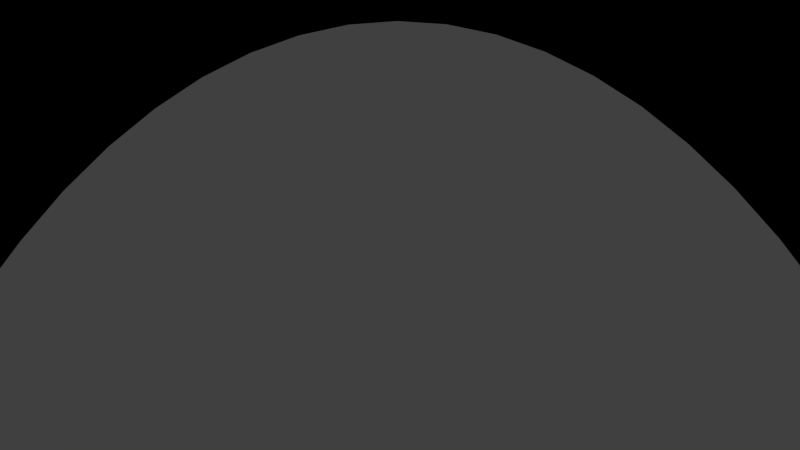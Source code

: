 # Source: bottle.blend  (saved by Blender 2.64.0; exported with 4.5.12 LTS)
import bpy
from mathutils import Matrix  # noqa: F401  (used for matrix-valued properties, if any)

bpy.ops.wm.read_factory_settings(use_empty=True)
scene = bpy.context.scene
scene.name = 'Scene'

# ---- collections
col_collection_1 = bpy.data.collections.new('Collection 1'); scene.collection.children.link(col_collection_1)

# ---- materials (node trees are filled in below, after node groups)
mat_material_001 = bpy.data.materials.new('Material.001')
mat_material_001.alpha_threshold = 0.0
mat_material_001.use_transparent_shadow = False
mat_material_001.preview_render_type = 'SHADERBALL'
mat_material_001.diffuse_color = (0.0, 0.2011, 0.03328, 1.0)
mat_material_001.specular_color = (0.0, 0.7068, 0.1085)
mat_material_001.roughness = 0.5
mat_material_001.specular_intensity = 0.8452
mat_material_001.line_color = (0.0, 0.0, 0.0, 0.4177)

# ---- material node trees

# ---- world
world_world = bpy.data.worlds.new('World'); scene.world = world_world
world_world.color = (0.05088, 0.05088, 0.05088)
world_world.use_sun_shadow = False
world_world.sun_shadow_jitter_overblur = 0.0
world_world.cycles.sampling_method = 'MANUAL'
world_world.cycles.sample_map_resolution = 256

# ---- cameras
cam_camera = bpy.data.cameras.new('Camera')
cam_camera.clip_end = 100.0
cam_camera.lens = 35.0
cam_camera.sensor_width = 32.0
cam_camera.sensor_height = 18.0
cam_camera.ortho_scale = 7.314
cam_camera.dof.focus_distance = 0.0
cam_camera.dof.aperture_fstop = 128.0

# ---- lights
light_lamp = bpy.data.lights.new('Lamp', 'POINT')
light_lamp.transmission_factor = 0.0
light_lamp.cutoff_distance = 30.0
light_lamp.energy = 100.0
light_lamp.shadow_buffer_clip_start = 1.001
light_lamp.shadow_soft_size = 1.0
light_lamp.shadow_maximum_resolution = 0.006
light_lamp.use_absolute_resolution = True
light_lamp.cycles.use_multiple_importance_sampling = False

# ---- meshes
me_bottle = bpy.data.meshes.new('Bottle')
me_bottle.from_pydata([(-100.0, 0.0, -175.0), (-99.8, 6.279, -175.0), (-99.8, -6.279, -175.0), (-99.21, 12.53, -175.0), (-98.23, 18.74, -175.0), (-96.86, 24.87, -175.0), (-95.11, 30.9, -175.0), (-92.98, 36.81, -175.0), (-90.48, 42.58, -175.0), (-87.63, 48.18, -175.0), (-84.43, 53.58, -175.0), (-80.9, 58.78, -175.0), (-77.05, 63.74, -175.0), (-72.9, 68.45, -175.0), (-68.45, 72.9, -175.0), (-63.74, 77.05, -175.0), (-58.78, 80.9, -175.0), (-53.58, 84.43, -175.0), (-48.18, 87.63, -175.0), (-42.58, 90.48, -175.0), (-36.81, 92.98, -175.0), (-30.9, 95.11, -175.0), (-24.87, 96.86, -175.0), (-18.74, 98.23, -175.0), (-12.53, 99.21, -175.0), (-6.279, 99.8, -175.0), (0.0, 100.0, -175.0), (6.279, 99.8, -175.0), (12.53, 99.21, -175.0), (18.74, 98.23, -175.0), (24.87, 96.86, -175.0), (30.9, 95.11, -175.0), (36.81, 92.98, -175.0), (42.58, 90.48, -175.0), (48.18, 87.63, -175.0), (53.58, 84.43, -175.0), (58.78, 80.9, -175.0), (63.74, 77.05, -175.0), (68.45, 72.9, -175.0), (72.9, 68.45, -175.0), (77.05, 63.74, -175.0), (80.9, 58.78, -175.0), (84.43, 53.58, -175.0), (87.63, 48.18, -175.0), (90.48, 42.58, -175.0), (92.98, 36.81, -175.0), (95.11, 30.9, -175.0), (96.86, 24.87, -175.0), (98.23, 18.74, -175.0), (99.21, 12.53, -175.0), (99.8, 6.279, -175.0), (100.0, 0.0, -175.0), (99.8, -6.279, -175.0), (99.21, -12.53, -175.0), (98.23, -18.74, -175.0), (96.86, -24.87, -175.0), (95.11, -30.9, -175.0), (92.98, -36.81, -175.0), (90.48, -42.58, -175.0), (87.63, -48.18, -175.0), (84.43, -53.58, -175.0), (80.9, -58.78, -175.0), (77.05, -63.74, -175.0), (72.9, -68.45, -175.0), (68.45, -72.9, -175.0), (63.74, -77.05, -175.0), (58.78, -80.9, -175.0), (53.58, -84.43, -175.0), (48.18, -87.63, -175.0), (42.58, -90.48, -175.0), (36.81, -92.98, -175.0), (30.9, -95.11, -175.0), (24.87, -96.86, -175.0), (18.74, -98.23, -175.0), (12.53, -99.21, -175.0), (6.279, -99.8, -175.0), (0.0, -100.0, -175.0), (-6.279, -99.8, -175.0), (-12.53, -99.21, -175.0), (-18.74, -98.23, -175.0), (-24.87, -96.86, -175.0), (-30.9, -95.11, -175.0), (-36.81, -92.98, -175.0), (-42.58, -90.48, -175.0), (-48.18, -87.63, -175.0), (-53.58, -84.43, -175.0), (-58.78, -80.9, -175.0), (-63.74, -77.05, -175.0), (-68.45, -72.9, -175.0), (-72.9, -68.45, -175.0), (-77.05, -63.74, -175.0), (-80.9, -58.78, -175.0), (-84.43, -53.58, -175.0), (-87.63, -48.18, -175.0), (-90.48, -42.58, -175.0), (-92.98, -36.81, -175.0), (-95.11, -30.9, -175.0), (-96.86, -24.87, -175.0), (-98.23, -18.74, -175.0), (-99.21, -12.53, -175.0), (-100.0, 0.0, 175.0), (-99.8, 6.279, 175.0), (-99.8, -6.279, 175.0), (-99.21, -12.53, 175.0), (-98.23, -18.74, 175.0), (-96.86, -24.87, 175.0), (-95.11, -30.9, 175.0), (-92.98, -36.81, 175.0), (-90.48, -42.58, 175.0), (-87.63, -48.18, 175.0), (-84.43, -53.58, 175.0), (-80.9, -58.78, 175.0), (-77.05, -63.74, 175.0), (-72.9, -68.45, 175.0), (-68.45, -72.9, 175.0), (-63.74, -77.05, 175.0), (-58.78, -80.9, 175.0), (-53.58, -84.43, 175.0), (-48.18, -87.63, 175.0), (-42.58, -90.48, 175.0), (-36.81, -92.98, 175.0), (-30.9, -95.11, 175.0), (-24.87, -96.86, 175.0), (-18.74, -98.23, 175.0), (-12.53, -99.21, 175.0), (-6.279, -99.8, 175.0), (0.0, -100.0, 175.0), (6.279, -99.8, 175.0), (12.53, -99.21, 175.0), (18.74, -98.23, 175.0), (24.87, -96.86, 175.0), (30.9, -95.11, 175.0), (36.81, -92.98, 175.0), (42.58, -90.48, 175.0), (48.18, -87.63, 175.0), (53.58, -84.43, 175.0), (58.78, -80.9, 175.0), (63.74, -77.05, 175.0), (68.45, -72.9, 175.0), (72.9, -68.45, 175.0), (77.05, -63.74, 175.0), (80.9, -58.78, 175.0), (84.43, -53.58, 175.0), (87.63, -48.18, 175.0), (90.48, -42.58, 175.0), (92.98, -36.81, 175.0), (95.11, -30.9, 175.0), (96.86, -24.87, 175.0), (98.23, -18.74, 175.0), (99.21, -12.53, 175.0), (99.8, -6.279, 175.0), (100.0, 0.0, 175.0), (99.8, 6.279, 175.0), (99.21, 12.53, 175.0), (98.23, 18.74, 175.0), (96.86, 24.87, 175.0), (95.11, 30.9, 175.0), (92.98, 36.81, 175.0), (90.48, 42.58, 175.0), (87.63, 48.18, 175.0), (84.43, 53.58, 175.0), (80.9, 58.78, 175.0), (77.05, 63.74, 175.0), (72.9, 68.45, 175.0), (68.45, 72.9, 175.0), (63.74, 77.05, 175.0), (58.78, 80.9, 175.0), (53.58, 84.43, 175.0), (48.18, 87.63, 175.0), (42.58, 90.48, 175.0), (36.81, 92.98, 175.0), (30.9, 95.11, 175.0), (24.87, 96.86, 175.0), (18.74, 98.23, 175.0), (12.53, 99.21, 175.0), (6.279, 99.8, 175.0), (0.0, 100.0, 175.0), (-6.279, 99.8, 175.0), (-12.53, 99.21, 175.0), (-18.74, 98.23, 175.0), (-24.87, 96.86, 175.0), (-30.9, 95.11, 175.0), (-36.81, 92.98, 175.0), (-42.58, 90.48, 175.0), (-48.18, 87.63, 175.0), (-53.58, 84.43, 175.0), (-58.78, 80.9, 175.0), (-63.74, 77.05, 175.0), (-68.45, 72.9, 175.0), (-72.9, 68.45, 175.0), (-77.05, 63.74, 175.0), (-80.9, 58.78, 175.0), (-84.43, 53.58, 175.0), (-87.63, 48.18, 175.0), (-90.48, 42.58, 175.0), (-92.98, 36.81, 175.0), (-95.11, 30.9, 175.0), (-96.86, 24.87, 175.0), (-98.23, 18.74, 175.0), (-99.21, 12.53, 175.0), (-49.9, 3.14, 375.0), (-49.61, 6.267, 375.0), (-50.0, 0.0, 375.0), (-49.9, -3.14, 375.0), (-49.61, -6.267, 375.0), (-49.11, -9.369, 375.0), (-48.43, -12.43, 375.0), (-47.55, -15.45, 375.0), (-46.49, -18.41, 375.0), (-45.24, -21.29, 375.0), (-43.82, -24.09, 375.0), (-42.22, -26.79, 375.0), (-40.45, -29.39, 375.0), (-38.53, -31.87, 375.0), (-36.45, -34.23, 375.0), (-34.23, -36.45, 375.0), (-31.87, -38.53, 375.0), (-29.39, -40.45, 375.0), (-26.79, -42.22, 375.0), (-24.09, -43.82, 375.0), (-21.29, -45.24, 375.0), (-18.41, -46.49, 375.0), (-15.45, -47.55, 375.0), (-12.43, -48.43, 375.0), (-9.369, -49.11, 375.0), (-6.267, -49.61, 375.0), (-3.14, -49.9, 375.0), (0.0, -50.0, 375.0), (3.14, -49.9, 375.0), (6.267, -49.61, 375.0), (9.369, -49.11, 375.0), (12.43, -48.43, 375.0), (15.45, -47.55, 375.0), (18.41, -46.49, 375.0), (21.29, -45.24, 375.0), (24.09, -43.82, 375.0), (26.79, -42.22, 375.0), (29.39, -40.45, 375.0), (31.87, -38.53, 375.0), (34.23, -36.45, 375.0), (36.45, -34.23, 375.0), (38.53, -31.87, 375.0), (40.45, -29.39, 375.0), (42.22, -26.79, 375.0), (43.82, -24.09, 375.0), (45.24, -21.29, 375.0), (46.49, -18.41, 375.0), (47.55, -15.45, 375.0), (48.43, -12.43, 375.0), (49.11, -9.369, 375.0), (49.61, -6.267, 375.0), (49.9, -3.14, 375.0), (50.0, 0.0, 375.0), (49.9, 3.14, 375.0), (49.61, 6.267, 375.0), (49.11, 9.369, 375.0), (48.43, 12.43, 375.0), (47.55, 15.45, 375.0), (46.49, 18.41, 375.0), (45.24, 21.29, 375.0), (43.82, 24.09, 375.0), (42.22, 26.79, 375.0), (40.45, 29.39, 375.0), (38.53, 31.87, 375.0), (34.23, 36.45, 375.0), (36.45, 34.23, 375.0), (31.87, 38.53, 375.0), (29.39, 40.45, 375.0), (26.79, 42.22, 375.0), (24.09, 43.82, 375.0), (21.29, 45.24, 375.0), (18.41, 46.49, 375.0), (15.45, 47.55, 375.0), (12.43, 48.43, 375.0), (9.369, 49.11, 375.0), (6.267, 49.61, 375.0), (3.14, 49.9, 375.0), (0.0, 50.0, 375.0), (-3.14, 49.9, 375.0), (-6.267, 49.61, 375.0), (-9.369, 49.11, 375.0), (-12.43, 48.43, 375.0), (-15.45, 47.55, 375.0), (-18.41, 46.49, 375.0), (-21.29, 45.24, 375.0), (-24.09, 43.82, 375.0), (-26.79, 42.22, 375.0), (-29.39, 40.45, 375.0), (-31.87, 38.53, 375.0), (-36.45, 34.23, 375.0), (-34.23, 36.45, 375.0), (-38.53, 31.87, 375.0), (-40.45, 29.39, 375.0), (-42.22, 26.79, 375.0), (-43.82, 24.09, 375.0), (-45.24, 21.29, 375.0), (-46.49, 18.41, 375.0), (-47.55, 15.45, 375.0), (-48.43, 12.43, 375.0), (-49.11, 9.369, 375.0), (-50.0, 0.0, 475.0), (-49.9, 3.14, 475.0), (-49.61, 6.267, 475.0), (-49.11, 9.369, 475.0), (-49.9, -3.14, 475.0), (-49.61, -6.267, 475.0), (-49.11, -9.369, 475.0), (-48.43, -12.43, 475.0), (-47.55, -15.45, 475.0), (-46.49, -18.41, 475.0), (-45.24, -21.29, 475.0), (-43.82, -24.09, 475.0), (-42.22, -26.79, 475.0), (-40.45, -29.39, 475.0), (-38.53, -31.87, 475.0), (-36.45, -34.23, 475.0), (-34.23, -36.45, 475.0), (-31.87, -38.53, 475.0), (-29.39, -40.45, 475.0), (-26.79, -42.22, 475.0), (-24.09, -43.82, 475.0), (-21.29, -45.24, 475.0), (-18.41, -46.49, 475.0), (-15.45, -47.55, 475.0), (-12.43, -48.43, 475.0), (-9.369, -49.11, 475.0), (-6.267, -49.61, 475.0), (-3.14, -49.9, 475.0), (0.0, -50.0, 475.0), (3.14, -49.9, 475.0), (6.267, -49.61, 475.0), (9.369, -49.11, 475.0), (12.43, -48.43, 475.0), (15.45, -47.55, 475.0), (18.41, -46.49, 475.0), (21.29, -45.24, 475.0), (24.09, -43.82, 475.0), (26.79, -42.22, 475.0), (29.39, -40.45, 475.0), (31.87, -38.53, 475.0), (34.23, -36.45, 475.0), (36.45, -34.23, 475.0), (38.53, -31.87, 475.0), (40.45, -29.39, 475.0), (42.22, -26.79, 475.0), (43.82, -24.09, 475.0), (45.24, -21.29, 475.0), (46.49, -18.41, 475.0), (47.55, -15.45, 475.0), (48.43, -12.43, 475.0), (49.11, -9.369, 475.0), (49.61, -6.267, 475.0), (49.9, -3.14, 475.0), (50.0, 0.0, 475.0), (49.9, 3.14, 475.0), (49.61, 6.267, 475.0), (49.11, 9.369, 475.0), (48.43, 12.43, 475.0), (47.55, 15.45, 475.0), (46.49, 18.41, 475.0), (45.24, 21.29, 475.0), (43.82, 24.09, 475.0), (42.22, 26.79, 475.0), (40.45, 29.39, 475.0), (38.53, 31.87, 475.0), (36.45, 34.23, 475.0), (34.23, 36.45, 475.0), (31.87, 38.53, 475.0), (29.39, 40.45, 475.0), (26.79, 42.22, 475.0), (24.09, 43.82, 475.0), (21.29, 45.24, 475.0), (18.41, 46.49, 475.0), (15.45, 47.55, 475.0), (12.43, 48.43, 475.0), (9.369, 49.11, 475.0), (6.267, 49.61, 475.0), (3.14, 49.9, 475.0), (0.0, 50.0, 475.0), (-3.14, 49.9, 475.0), (-6.267, 49.61, 475.0), (-9.369, 49.11, 475.0), (-12.43, 48.43, 475.0), (-15.45, 47.55, 475.0), (-18.41, 46.49, 475.0), (-21.29, 45.24, 475.0), (-24.09, 43.82, 475.0), (-26.79, 42.22, 475.0), (-29.39, 40.45, 475.0), (-31.87, 38.53, 475.0), (-34.23, 36.45, 475.0), (-36.45, 34.23, 475.0), (-38.53, 31.87, 475.0), (-40.45, 29.39, 475.0), (-42.22, 26.79, 475.0), (-43.82, 24.09, 475.0), (-45.24, 21.29, 475.0), (-46.49, 18.41, 475.0), (-47.55, 15.45, 475.0), (-48.43, 12.43, 475.0), (-33.77, -21.43, 475.0), (-35.05, -19.27, 475.0), (-29.16, -27.38, 475.0), (-30.82, -25.5, 475.0), (-23.51, -32.36, 475.0), (-25.5, -30.82, 475.0), (-19.27, -35.05, 475.0), (-21.43, -33.77, 475.0), (-17.03, -36.19, 475.0), (-12.36, -38.04, 475.0), (-14.73, -37.19, 475.0), (-9.948, -38.74, 475.0), (-5.013, -39.68, 475.0), (-7.495, -39.29, 475.0), (-2.512, -39.92, 475.0), (0.0, -40.0, 475.0), (36.19, -17.03, 475.0), (35.05, -19.27, 475.0), (37.19, -14.73, 475.0), (38.04, -12.36, 475.0), (38.74, -9.948, 475.0), (39.29, -7.495, 475.0), (-39.92, 2.512, 475.0), (-39.68, 5.013, 475.0), (33.77, -21.43, 475.0), (39.68, 5.013, 475.0), (39.92, 2.512, 475.0), (39.29, 7.495, 475.0), (38.74, 9.948, 475.0), (36.19, 17.03, 475.0), (37.19, 14.73, 475.0), (23.51, 32.36, 475.0), (25.5, 30.82, 475.0), (9.948, 38.74, 475.0), (12.36, 38.04, 475.0), (-2.512, 39.92, 475.0), (0.0, 40.0, 475.0), (-9.948, 38.74, 475.0), (-7.495, 39.29, 475.0), (-27.38, 29.16, 475.0), (-25.5, 30.82, 475.0), (-17.03, 36.19, 475.0), (-14.73, 37.19, 475.0), (-23.51, 32.36, 475.0), (14.73, -37.19, 475.0), (12.36, -38.04, 475.0), (30.82, -25.5, 475.0), (29.16, -27.38, 475.0), (39.68, -5.013, 475.0), (-39.29, 7.495, 475.0), (38.04, 12.36, 475.0), (27.38, 29.16, 475.0), (14.73, 37.19, 475.0), (2.512, 39.92, 475.0), (-37.19, 14.73, 475.0), (-36.19, 17.03, 475.0), (-38.04, -12.36, 475.0), (-38.74, -9.948, 475.0), (-33.77, 21.43, 475.0), (-32.36, 23.51, 475.0), (-12.36, 38.04, 475.0), (-35.05, 19.27, 475.0), (-30.82, 25.5, 475.0), (-29.16, 27.38, 475.0), (-21.43, 33.77, 475.0), (-19.27, 35.05, 475.0), (-5.013, 39.68, 475.0), (5.013, 39.68, 475.0), (7.495, 39.29, 475.0), (-38.04, 12.36, 475.0), (-39.29, -7.495, 475.0), (-39.68, -5.013, 475.0), (17.03, 36.19, 475.0), (19.27, 35.05, 475.0), (21.43, 33.77, 475.0), (-38.74, 9.948, 475.0), (29.16, 27.38, 475.0), (30.82, 25.5, 475.0), (33.77, 21.43, 475.0), (35.05, 19.27, 475.0), (32.36, 23.51, 475.0), (40.0, 0.0, 475.0), (39.92, -2.512, 475.0), (32.36, -23.51, 475.0), (27.38, -29.16, 475.0), (25.5, -30.82, 475.0), (23.51, -32.36, 475.0), (21.43, -33.77, 475.0), (19.27, -35.05, 475.0), (17.03, -36.19, 475.0), (9.948, -38.74, 475.0), (7.495, -39.29, 475.0), (5.013, -39.68, 475.0), (2.512, -39.92, 475.0), (-36.19, -17.03, 475.0), (-37.19, -14.73, 475.0), (-27.38, -29.16, 475.0), (-32.36, -23.51, 475.0), (-39.92, -2.512, 475.0), (-40.0, 0.0, 475.0), (-39.68, -5.013, 375.0), (-39.92, -2.512, 375.0), (-40.0, 0.0, 375.0), (-39.29, -7.495, 375.0), (-38.74, -9.948, 375.0), (-38.04, -12.36, 375.0), (-37.19, -14.73, 375.0), (-36.19, -17.03, 375.0), (-35.05, -19.27, 375.0), (-33.77, -21.43, 375.0), (-32.36, -23.51, 375.0), (-30.82, -25.5, 375.0), (-29.16, -27.38, 375.0), (-27.38, -29.16, 375.0), (-25.5, -30.82, 375.0), (-23.51, -32.36, 375.0), (-21.43, -33.77, 375.0), (-19.27, -35.05, 375.0), (-17.03, -36.19, 375.0), (-14.73, -37.19, 375.0), (-12.36, -38.04, 375.0), (-9.948, -38.74, 375.0), (-7.495, -39.29, 375.0), (-5.013, -39.68, 375.0), (-2.512, -39.92, 375.0), (0.0, -40.0, 375.0), (2.512, -39.92, 375.0), (5.013, -39.68, 375.0), (7.495, -39.29, 375.0), (9.948, -38.74, 375.0), (12.36, -38.04, 375.0), (14.73, -37.19, 375.0), (17.03, -36.19, 375.0), (19.27, -35.05, 375.0), (21.43, -33.77, 375.0), (23.51, -32.36, 375.0), (25.5, -30.82, 375.0), (27.38, -29.16, 375.0), (29.16, -27.38, 375.0), (30.82, -25.5, 375.0), (32.36, -23.51, 375.0), (33.77, -21.43, 375.0), (35.05, -19.27, 375.0), (36.19, -17.03, 375.0), (37.19, -14.73, 375.0), (38.04, -12.36, 375.0), (38.74, -9.948, 375.0), (39.29, -7.495, 375.0), (39.68, -5.013, 375.0), (39.92, -2.512, 375.0), (40.0, 0.0, 375.0), (39.92, 2.512, 375.0), (39.68, 5.013, 375.0), (39.29, 7.495, 375.0), (38.74, 9.948, 375.0), (38.04, 12.36, 375.0), (37.19, 14.73, 375.0), (36.19, 17.03, 375.0), (35.05, 19.27, 375.0), (33.77, 21.43, 375.0), (32.36, 23.51, 375.0), (30.82, 25.5, 375.0), (29.16, 27.38, 375.0), (27.38, 29.16, 375.0), (25.5, 30.82, 375.0), (23.51, 32.36, 375.0), (21.43, 33.77, 375.0), (19.27, 35.05, 375.0), (17.03, 36.19, 375.0), (14.73, 37.19, 375.0), (12.36, 38.04, 375.0), (9.948, 38.74, 375.0), (7.495, 39.29, 375.0), (5.013, 39.68, 375.0), (2.512, 39.92, 375.0), (0.0, 40.0, 375.0), (-2.512, 39.92, 375.0), (-5.013, 39.68, 375.0), (-7.495, 39.29, 375.0), (-9.948, 38.74, 375.0), (-12.36, 38.04, 375.0), (-14.73, 37.19, 375.0), (-17.03, 36.19, 375.0), (-19.27, 35.05, 375.0), (-21.43, 33.77, 375.0), (-23.51, 32.36, 375.0), (-25.5, 30.82, 375.0), (-27.38, 29.16, 375.0), (-29.16, 27.38, 375.0), (-30.82, 25.5, 375.0), (-32.36, 23.51, 375.0), (-33.77, 21.43, 375.0), (-35.05, 19.27, 375.0), (-36.19, 17.03, 375.0), (-37.19, 14.73, 375.0), (-38.04, 12.36, 375.0), (-38.74, 9.948, 375.0), (-39.29, 7.495, 375.0), (-39.68, 5.013, 375.0), (-39.92, 2.512, 375.0), (-89.82, -5.651, 175.0), (-89.29, -11.28, 175.0), (-88.41, -16.86, 175.0), (-90.0, 0.0, 175.0), (-87.17, -22.38, 175.0), (-85.6, -27.81, 175.0), (-83.68, -33.13, 175.0), (-81.43, -38.32, 175.0), (-78.87, -43.36, 175.0), (-75.99, -48.22, 175.0), (-72.81, -52.9, 175.0), (-69.35, -57.37, 175.0), (-65.61, -61.61, 175.0), (-61.61, -65.61, 175.0), (-57.37, -69.35, 175.0), (-52.9, -72.81, 175.0), (-48.22, -75.99, 175.0), (-43.36, -78.87, 175.0), (-38.32, -81.43, 175.0), (-33.13, -83.68, 175.0), (-27.81, -85.6, 175.0), (-22.38, -87.17, 175.0), (-16.86, -88.41, 175.0), (-11.28, -89.29, 175.0), (-5.651, -89.82, 175.0), (0.0, -90.0, 175.0), (5.651, -89.82, 175.0), (11.28, -89.29, 175.0), (16.86, -88.41, 175.0), (22.38, -87.17, 175.0), (27.81, -85.6, 175.0), (33.13, -83.68, 175.0), (38.32, -81.43, 175.0), (43.36, -78.87, 175.0), (48.22, -75.99, 175.0), (52.9, -72.81, 175.0), (57.37, -69.35, 175.0), (61.61, -65.61, 175.0), (65.61, -61.61, 175.0), (69.35, -57.37, 175.0), (72.81, -52.9, 175.0), (75.99, -48.22, 175.0), (78.87, -43.36, 175.0), (81.43, -38.32, 175.0), (83.68, -33.13, 175.0), (85.6, -27.81, 175.0), (87.17, -22.38, 175.0), (88.41, -16.86, 175.0), (89.29, -11.28, 175.0), (89.82, -5.651, 175.0), (90.0, 0.0, 175.0), (89.82, 5.651, 175.0), (89.29, 11.28, 175.0), (88.41, 16.86, 175.0), (87.17, 22.38, 175.0), (85.6, 27.81, 175.0), (83.68, 33.13, 175.0), (81.43, 38.32, 175.0), (78.87, 43.36, 175.0), (75.99, 48.22, 175.0), (72.81, 52.9, 175.0), (69.35, 57.37, 175.0), (65.61, 61.61, 175.0), (61.61, 65.61, 175.0), (57.37, 69.35, 175.0), (52.9, 72.81, 175.0), (48.22, 75.99, 175.0), (43.36, 78.87, 175.0), (38.32, 81.43, 175.0), (33.13, 83.68, 175.0), (27.81, 85.6, 175.0), (22.38, 87.17, 175.0), (16.86, 88.41, 175.0), (11.28, 89.29, 175.0), (5.651, 89.82, 175.0), (0.0, 90.0, 175.0), (-5.651, 89.82, 175.0), (-11.28, 89.29, 175.0), (-16.86, 88.41, 175.0), (-22.38, 87.17, 175.0), (-27.81, 85.6, 175.0), (-33.13, 83.68, 175.0), (-38.32, 81.43, 175.0), (-43.36, 78.87, 175.0), (-48.22, 75.99, 175.0), (-52.9, 72.81, 175.0), (-57.37, 69.35, 175.0), (-61.61, 65.61, 175.0), (-65.61, 61.61, 175.0), (-69.35, 57.37, 175.0), (-72.81, 52.9, 175.0), (-75.99, 48.22, 175.0), (-78.87, 43.36, 175.0), (-81.43, 38.32, 175.0), (-83.68, 33.13, 175.0), (-85.6, 27.81, 175.0), (-87.17, 22.38, 175.0), (-88.41, 16.86, 175.0), (-89.29, 11.28, 175.0), (-89.82, 5.651, 175.0), (-89.82, -5.651, -165.0), (-90.0, 0.0, -165.0), (-89.29, -11.28, -165.0), (-88.41, -16.86, -165.0), (-87.17, -22.38, -165.0), (-89.82, 5.651, -165.0), (-85.6, -27.81, -165.0), (-83.68, -33.13, -165.0), (-81.43, -38.32, -165.0), (-78.87, -43.36, -165.0), (-75.99, -48.22, -165.0), (-72.81, -52.9, -165.0), (-69.35, -57.37, -165.0), (-65.61, -61.61, -165.0), (-61.61, -65.61, -165.0), (-57.37, -69.35, -165.0), (-52.9, -72.81, -165.0), (-48.22, -75.99, -165.0), (-43.36, -78.87, -165.0), (-38.32, -81.43, -165.0), (-33.13, -83.68, -165.0), (-27.81, -85.6, -165.0), (-22.38, -87.17, -165.0), (-16.86, -88.41, -165.0), (-11.28, -89.29, -165.0), (-5.651, -89.82, -165.0), (0.0, -90.0, -165.0), (5.651, -89.82, -165.0), (11.28, -89.29, -165.0), (16.86, -88.41, -165.0), (22.38, -87.17, -165.0), (27.81, -85.6, -165.0), (33.13, -83.68, -165.0), (38.32, -81.43, -165.0), (43.36, -78.87, -165.0), (48.22, -75.99, -165.0), (52.9, -72.81, -165.0), (57.37, -69.35, -165.0), (61.61, -65.61, -165.0), (65.61, -61.61, -165.0), (69.35, -57.37, -165.0), (72.81, -52.9, -165.0), (75.99, -48.22, -165.0), (78.87, -43.36, -165.0), (81.43, -38.32, -165.0), (83.68, -33.13, -165.0), (85.6, -27.81, -165.0), (87.17, -22.38, -165.0), (88.41, -16.86, -165.0), (89.29, -11.28, -165.0), (89.82, -5.651, -165.0), (90.0, 0.0, -165.0), (89.82, 5.651, -165.0), (89.29, 11.28, -165.0), (88.41, 16.86, -165.0), (87.17, 22.38, -165.0), (85.6, 27.81, -165.0), (83.68, 33.13, -165.0), (81.43, 38.32, -165.0), (78.87, 43.36, -165.0), (75.99, 48.22, -165.0), (72.81, 52.9, -165.0), (69.35, 57.37, -165.0), (65.61, 61.61, -165.0), (61.61, 65.61, -165.0), (57.37, 69.35, -165.0), (52.9, 72.81, -165.0), (48.22, 75.99, -165.0), (43.36, 78.87, -165.0), (38.32, 81.43, -165.0), (33.13, 83.68, -165.0), (27.81, 85.6, -165.0), (22.38, 87.17, -165.0), (16.86, 88.41, -165.0), (11.28, 89.29, -165.0), (5.651, 89.82, -165.0), (0.0, 90.0, -165.0), (-5.651, 89.82, -165.0), (-11.28, 89.29, -165.0), (-16.86, 88.41, -165.0), (-22.38, 87.17, -165.0), (-27.81, 85.6, -165.0), (-33.13, 83.68, -165.0), (-38.32, 81.43, -165.0), (-43.36, 78.87, -165.0), (-48.22, 75.99, -165.0), (-52.9, 72.81, -165.0), (-57.37, 69.35, -165.0), (-61.61, 65.61, -165.0), (-65.61, 61.61, -165.0), (-69.35, 57.37, -165.0), (-72.81, 52.9, -165.0), (-75.99, 48.22, -165.0), (-78.87, 43.36, -165.0), (-81.43, 38.32, -165.0), (-83.68, 33.13, -165.0), (-85.6, 27.81, -165.0), (-87.17, 22.38, -165.0), (-88.41, 16.86, -165.0), (-89.29, 11.28, -165.0)], [], [(0, 1, 2), (2, 1, 3), (2, 3, 4), (2, 4, 5), (2, 5, 6), (2, 6, 7), (2, 7, 8), (2, 8, 9), (2, 9, 10), (2, 10, 11), (2, 11, 12), (2, 12, 13), (2, 13, 14), (2, 14, 15), (2, 15, 16), (2, 16, 17), (2, 17, 18), (2, 18, 19), (2, 19, 20), (2, 20, 21), (2, 21, 22), (2, 22, 23), (2, 23, 24), (2, 24, 25), (2, 25, 26), (2, 26, 27), (2, 27, 28), (2, 28, 29), (2, 29, 30), (2, 30, 31), (2, 31, 32), (2, 32, 33), (2, 33, 34), (2, 34, 35), (2, 35, 36), (2, 36, 37), (2, 37, 38), (2, 38, 39), (2, 39, 40), (2, 40, 41), (2, 41, 42), (2, 42, 43), (2, 43, 44), (2, 44, 45), (2, 45, 46), (2, 46, 47), (2, 47, 48), (2, 48, 49), (2, 49, 50), (2, 50, 51), (2, 51, 52), (2, 52, 53), (2, 53, 54), (2, 54, 55), (2, 55, 56), (2, 56, 57), (2, 57, 58), (2, 58, 59), (2, 59, 60), (2, 60, 61), (2, 61, 62), (2, 62, 63), (2, 63, 64), (2, 64, 65), (2, 65, 66), (2, 66, 67), (2, 67, 68), (2, 68, 69), (2, 69, 70), (2, 70, 71), (2, 71, 72), (2, 72, 73), (2, 73, 74), (2, 74, 75), (2, 75, 76), (2, 76, 77), (2, 77, 78), (2, 78, 79), (2, 79, 80), (2, 80, 81), (2, 81, 82), (2, 82, 83), (2, 83, 84), (2, 84, 85), (2, 85, 86), (2, 86, 87), (2, 87, 88), (2, 88, 89), (2, 89, 90), (2, 90, 91), (2, 91, 92), (2, 92, 93), (2, 93, 94), (2, 94, 95), (2, 95, 96), (2, 96, 97), (2, 97, 98), (2, 98, 99), (0, 100, 1), (1, 100, 101), (0, 2, 100), (100, 2, 102), (2, 99, 102), (102, 99, 103), (99, 98, 103), (103, 98, 104), (98, 97, 104), (104, 97, 105), (97, 96, 105), (105, 96, 106), (96, 95, 106), (106, 95, 107), (95, 94, 107), (107, 94, 108), (94, 93, 108), (108, 93, 109), (93, 92, 109), (109, 92, 110), (92, 91, 110), (110, 91, 111), (91, 90, 111), (111, 90, 112), (90, 89, 112), (112, 89, 113), (113, 89, 88), (114, 113, 88), (114, 88, 87), (115, 114, 87), (115, 87, 86), (116, 115, 86), (116, 86, 85), (117, 116, 85), (117, 85, 84), (118, 117, 84), (118, 84, 83), (119, 118, 83), (119, 83, 82), (120, 119, 82), (120, 82, 81), (121, 120, 81), (121, 81, 80), (122, 121, 80), (122, 80, 79), (123, 122, 79), (123, 79, 78), (124, 123, 78), (124, 78, 77), (125, 124, 77), (125, 77, 76), (126, 125, 76), (126, 76, 75), (127, 126, 75), (127, 75, 74), (128, 127, 74), (128, 74, 73), (129, 128, 73), (129, 73, 72), (130, 129, 72), (130, 72, 71), (131, 130, 71), (131, 71, 70), (132, 131, 70), (132, 70, 69), (133, 132, 69), (133, 69, 68), (134, 133, 68), (134, 68, 67), (135, 134, 67), (135, 67, 66), (136, 135, 66), (136, 66, 65), (137, 136, 65), (137, 65, 64), (138, 137, 64), (138, 64, 63), (139, 138, 63), (139, 63, 62), (140, 139, 62), (140, 62, 61), (141, 140, 61), (141, 61, 60), (142, 141, 60), (142, 60, 59), (143, 142, 59), (143, 59, 58), (144, 143, 58), (144, 58, 57), (145, 144, 57), (145, 57, 56), (146, 145, 56), (146, 56, 55), (147, 146, 55), (147, 55, 54), (148, 147, 54), (148, 54, 53), (149, 148, 53), (149, 53, 52), (150, 149, 52), (150, 52, 51), (151, 150, 51), (51, 50, 152), (151, 51, 152), (50, 49, 153), (152, 50, 153), (49, 48, 154), (153, 49, 154), (48, 47, 155), (154, 48, 155), (47, 46, 156), (155, 47, 156), (46, 45, 157), (156, 46, 157), (45, 44, 158), (157, 45, 158), (44, 43, 159), (158, 44, 159), (43, 42, 160), (159, 43, 160), (42, 41, 161), (160, 42, 161), (41, 40, 162), (161, 41, 162), (40, 39, 163), (162, 40, 163), (38, 164, 39), (39, 164, 163), (37, 165, 38), (38, 165, 164), (36, 166, 37), (37, 166, 165), (35, 167, 36), (36, 167, 166), (34, 168, 35), (35, 168, 167), (33, 169, 34), (34, 169, 168), (32, 170, 33), (33, 170, 169), (31, 171, 32), (32, 171, 170), (30, 172, 31), (31, 172, 171), (29, 173, 30), (30, 173, 172), (28, 174, 29), (29, 174, 173), (27, 175, 28), (28, 175, 174), (26, 176, 27), (27, 176, 175), (25, 177, 26), (26, 177, 176), (24, 178, 25), (25, 178, 177), (23, 179, 24), (24, 179, 178), (22, 180, 23), (23, 180, 179), (21, 181, 22), (22, 181, 180), (20, 182, 21), (21, 182, 181), (19, 183, 20), (20, 183, 182), (18, 184, 19), (19, 184, 183), (17, 185, 18), (18, 185, 184), (16, 186, 17), (17, 186, 185), (15, 187, 16), (16, 187, 186), (14, 188, 15), (15, 188, 187), (13, 189, 14), (14, 189, 188), (12, 190, 13), (13, 190, 189), (11, 191, 12), (12, 191, 190), (10, 192, 11), (11, 192, 191), (9, 193, 10), (10, 193, 192), (8, 194, 9), (9, 194, 193), (7, 195, 8), (8, 195, 194), (6, 196, 7), (7, 196, 195), (5, 197, 6), (6, 197, 196), (4, 198, 5), (5, 198, 197), (3, 199, 4), (4, 199, 198), (1, 101, 3), (3, 101, 199), (101, 100, 200), (199, 101, 201), (201, 101, 200), (200, 100, 202), (202, 100, 102), (202, 102, 203), (203, 102, 103), (203, 103, 204), (204, 103, 104), (204, 104, 205), (205, 104, 105), (205, 105, 206), (206, 105, 106), (206, 106, 207), (207, 106, 107), (207, 107, 208), (208, 107, 108), (208, 108, 209), (209, 108, 109), (209, 109, 210), (210, 109, 110), (210, 110, 211), (211, 110, 111), (211, 111, 212), (212, 111, 112), (212, 112, 213), (213, 112, 113), (213, 113, 214), (214, 113, 114), (215, 214, 114), (215, 114, 115), (215, 115, 216), (216, 115, 116), (216, 116, 217), (217, 116, 117), (217, 117, 218), (218, 117, 118), (218, 118, 219), (219, 118, 119), (219, 119, 220), (220, 119, 120), (220, 120, 221), (221, 120, 121), (221, 121, 222), (222, 121, 122), (222, 122, 223), (223, 122, 123), (223, 123, 224), (224, 123, 124), (224, 124, 225), (225, 124, 125), (225, 125, 226), (226, 125, 126), (227, 226, 126), (227, 126, 127), (228, 227, 127), (128, 228, 127), (229, 228, 128), (129, 229, 128), (230, 229, 129), (130, 230, 129), (231, 230, 130), (131, 231, 130), (232, 231, 131), (132, 232, 131), (233, 232, 132), (133, 233, 132), (234, 233, 133), (134, 234, 133), (235, 234, 134), (135, 235, 134), (236, 235, 135), (136, 236, 135), (237, 236, 136), (137, 237, 136), (238, 237, 137), (138, 238, 137), (239, 238, 138), (240, 239, 138), (139, 240, 138), (140, 240, 139), (241, 240, 140), (141, 241, 140), (242, 241, 141), (142, 242, 141), (243, 242, 142), (143, 243, 142), (244, 243, 143), (144, 244, 143), (245, 244, 144), (145, 245, 144), (246, 245, 145), (146, 246, 145), (247, 246, 146), (147, 247, 146), (248, 247, 147), (148, 248, 147), (249, 248, 148), (149, 249, 148), (250, 249, 149), (150, 250, 149), (251, 250, 150), (151, 251, 150), (252, 251, 151), (152, 252, 151), (153, 253, 152), (152, 253, 252), (154, 254, 153), (153, 254, 253), (155, 255, 154), (154, 255, 254), (156, 256, 155), (155, 256, 255), (157, 257, 156), (156, 257, 256), (158, 258, 157), (157, 258, 257), (159, 259, 158), (158, 259, 258), (160, 260, 159), (159, 260, 259), (161, 261, 160), (160, 261, 260), (162, 262, 161), (161, 262, 261), (163, 263, 162), (162, 263, 262), (264, 265, 164), (164, 265, 163), (163, 265, 263), (165, 264, 164), (166, 266, 165), (165, 266, 264), (167, 267, 166), (166, 267, 266), (168, 268, 167), (167, 268, 267), (169, 269, 168), (168, 269, 268), (170, 270, 169), (169, 270, 269), (171, 271, 170), (170, 271, 270), (172, 272, 171), (171, 272, 271), (173, 273, 172), (172, 273, 272), (174, 274, 173), (173, 274, 273), (175, 275, 174), (174, 275, 274), (175, 176, 276), (175, 276, 275), (176, 277, 276), (176, 177, 277), (177, 178, 278), (277, 177, 278), (178, 179, 279), (278, 178, 279), (179, 180, 280), (279, 179, 280), (180, 181, 281), (280, 180, 281), (181, 182, 282), (281, 181, 282), (182, 183, 283), (282, 182, 283), (183, 184, 284), (283, 183, 284), (184, 185, 285), (284, 184, 285), (185, 186, 286), (285, 185, 286), (186, 187, 287), (286, 186, 287), (187, 188, 288), (287, 187, 288), (189, 289, 188), (188, 289, 290), (288, 188, 290), (189, 190, 289), (190, 191, 291), (289, 190, 291), (191, 192, 292), (291, 191, 292), (192, 193, 293), (292, 192, 293), (193, 194, 294), (293, 193, 294), (194, 195, 295), (294, 194, 295), (195, 196, 296), (295, 195, 296), (196, 197, 297), (296, 196, 297), (197, 198, 298), (297, 197, 298), (198, 199, 299), (298, 198, 299), (299, 199, 201), (202, 300, 200), (200, 300, 301), (200, 301, 201), (201, 301, 302), (201, 302, 299), (299, 302, 303), (202, 203, 300), (300, 203, 304), (203, 204, 304), (304, 204, 305), (204, 205, 305), (305, 205, 306), (205, 206, 306), (306, 206, 307), (206, 207, 307), (307, 207, 308), (207, 208, 308), (308, 208, 309), (208, 209, 309), (309, 209, 310), (209, 210, 310), (310, 210, 311), (210, 211, 311), (311, 211, 312), (211, 212, 312), (312, 212, 313), (212, 213, 313), (313, 213, 314), (213, 214, 314), (314, 214, 315), (315, 214, 215), (316, 315, 215), (316, 215, 216), (317, 316, 216), (317, 216, 217), (318, 317, 217), (318, 217, 218), (319, 318, 218), (319, 218, 219), (320, 319, 219), (320, 219, 220), (321, 320, 220), (321, 220, 221), (322, 321, 221), (322, 221, 222), (323, 322, 222), (323, 222, 223), (324, 323, 223), (324, 223, 224), (325, 324, 224), (325, 224, 225), (326, 325, 225), (326, 225, 226), (327, 326, 226), (327, 226, 227), (328, 327, 227), (328, 227, 228), (329, 328, 228), (329, 228, 229), (330, 329, 229), (330, 229, 230), (331, 330, 230), (331, 230, 231), (332, 331, 231), (332, 231, 232), (333, 332, 232), (333, 232, 233), (334, 333, 233), (334, 233, 234), (335, 334, 234), (335, 234, 235), (336, 335, 235), (336, 235, 236), (337, 336, 236), (337, 236, 237), (338, 337, 237), (338, 237, 238), (339, 338, 238), (339, 238, 239), (340, 339, 239), (340, 239, 240), (341, 340, 240), (341, 240, 241), (342, 341, 241), (342, 241, 242), (343, 342, 242), (343, 242, 243), (344, 343, 243), (344, 243, 244), (345, 344, 244), (345, 244, 245), (346, 345, 245), (346, 245, 246), (347, 346, 246), (347, 246, 247), (348, 347, 247), (348, 247, 248), (349, 348, 248), (349, 248, 249), (350, 349, 249), (350, 249, 250), (351, 350, 250), (351, 250, 251), (352, 351, 251), (352, 251, 252), (353, 352, 252), (252, 253, 354), (353, 252, 354), (253, 254, 355), (354, 253, 355), (254, 255, 356), (355, 254, 356), (255, 256, 357), (356, 255, 357), (256, 257, 358), (357, 256, 358), (257, 258, 359), (358, 257, 359), (258, 259, 360), (359, 258, 360), (259, 260, 361), (360, 259, 361), (260, 261, 362), (361, 260, 362), (261, 262, 363), (362, 261, 363), (262, 263, 364), (363, 262, 364), (263, 265, 365), (364, 263, 365), (264, 366, 265), (265, 366, 365), (266, 367, 264), (264, 367, 366), (267, 368, 266), (266, 368, 367), (268, 369, 267), (267, 369, 368), (269, 370, 268), (268, 370, 369), (270, 371, 269), (269, 371, 370), (271, 372, 270), (270, 372, 371), (272, 373, 271), (271, 373, 372), (273, 374, 272), (272, 374, 373), (274, 375, 273), (273, 375, 374), (275, 376, 274), (274, 376, 375), (276, 377, 275), (275, 377, 376), (277, 378, 276), (276, 378, 377), (278, 379, 277), (277, 379, 378), (279, 380, 278), (278, 380, 379), (280, 381, 279), (279, 381, 380), (281, 382, 280), (280, 382, 381), (282, 383, 281), (281, 383, 382), (283, 384, 282), (282, 384, 383), (284, 385, 283), (283, 385, 384), (285, 386, 284), (284, 386, 385), (286, 387, 285), (285, 387, 386), (287, 388, 286), (286, 388, 387), (288, 389, 287), (287, 389, 388), (290, 390, 288), (288, 390, 389), (289, 391, 290), (290, 391, 390), (291, 392, 289), (289, 392, 391), (292, 393, 291), (291, 393, 392), (293, 394, 292), (292, 394, 393), (294, 395, 293), (293, 395, 394), (295, 396, 294), (294, 396, 395), (296, 397, 295), (295, 397, 396), (297, 398, 296), (296, 398, 397), (298, 399, 297), (297, 399, 398), (299, 303, 298), (298, 303, 399), (301, 300, 304), (306, 301, 305), (305, 301, 304), (307, 301, 306), (308, 301, 307), (309, 301, 308), (310, 301, 309), (311, 301, 310), (312, 301, 311), (313, 301, 312), (314, 301, 313), (315, 301, 314), (316, 301, 315), (317, 301, 316), (318, 301, 317), (319, 301, 318), (320, 301, 319), (321, 301, 320), (322, 301, 321), (400, 301, 322), (400, 401, 301), (402, 403, 323), (404, 405, 324), (406, 407, 325), (408, 406, 326), (409, 410, 327), (411, 409, 328), (412, 413, 329), (414, 412, 330), (415, 414, 331), (416, 417, 346), (418, 416, 347), (419, 418, 348), (420, 419, 349), (421, 420, 350), (422, 423, 301), (417, 424, 345), (425, 426, 354), (427, 425, 355), (428, 427, 356), (429, 430, 359), (431, 432, 366), (433, 434, 371), (435, 436, 375), (437, 438, 377), (439, 440, 381), (441, 442, 379), (440, 443, 381), (383, 301, 382), (384, 301, 383), (385, 301, 384), (386, 301, 385), (387, 301, 386), (388, 301, 387), (389, 301, 388), (390, 301, 389), (391, 301, 390), (392, 301, 391), (393, 301, 392), (394, 301, 393), (395, 301, 394), (396, 301, 395), (397, 301, 396), (398, 301, 397), (399, 301, 398), (303, 301, 399), (302, 301, 303), (444, 445, 336), (446, 447, 343), (448, 421, 351), (423, 449, 301), (430, 450, 358), (432, 451, 365), (434, 452, 370), (436, 453, 374), (454, 455, 301), (456, 457, 301), (458, 459, 301), (442, 460, 378), (458, 301, 461), (462, 463, 382), (464, 465, 380), (462, 301, 459), (382, 301, 462), (382, 463, 381), (463, 439, 381), (381, 443, 380), (443, 464, 380), (380, 465, 379), (465, 441, 379), (379, 442, 378), (455, 461, 301), (378, 460, 377), (460, 437, 377), (377, 438, 376), (438, 466, 376), (376, 466, 375), (466, 435, 375), (375, 436, 374), (467, 468, 372), (374, 453, 373), (469, 454, 301), (373, 467, 372), (470, 471, 301), (372, 468, 371), (468, 433, 371), (371, 434, 370), (453, 467, 373), (370, 452, 369), (369, 472, 368), (473, 474, 367), (368, 473, 367), (475, 469, 301), (367, 474, 366), (474, 431, 366), (366, 432, 365), (452, 472, 369), (365, 451, 364), (472, 473, 368), (364, 476, 363), (363, 477, 362), (478, 479, 360), (362, 480, 361), (449, 475, 301), (361, 478, 360), (360, 479, 359), (479, 429, 359), (359, 430, 358), (451, 476, 364), (358, 450, 357), (476, 477, 363), (357, 428, 356), (477, 480, 362), (356, 427, 355), (480, 478, 361), (355, 425, 354), (354, 426, 353), (426, 481, 353), (353, 481, 352), (352, 482, 351), (450, 428, 357), (482, 448, 351), (351, 421, 350), (350, 420, 349), (349, 419, 348), (348, 418, 347), (347, 416, 346), (481, 482, 352), (346, 417, 345), (345, 424, 344), (424, 483, 344), (344, 446, 343), (343, 447, 342), (342, 484, 341), (341, 485, 340), (340, 486, 339), (339, 487, 338), (338, 488, 337), (488, 489, 337), (337, 444, 336), (447, 484, 342), (336, 445, 335), (484, 485, 341), (335, 490, 334), (485, 486, 340), (334, 491, 333), (486, 487, 339), (333, 492, 332), (492, 493, 332), (332, 415, 331), (331, 414, 330), (330, 412, 329), (329, 413, 328), (413, 411, 328), (328, 409, 327), (327, 410, 326), (410, 408, 326), (326, 406, 325), (325, 407, 324), (407, 404, 324), (324, 405, 323), (494, 495, 301), (405, 496, 323), (496, 402, 323), (323, 403, 322), (403, 497, 322), (497, 400, 322), (495, 456, 301), (457, 470, 301), (445, 490, 335), (490, 491, 334), (491, 492, 333), (493, 415, 332), (471, 498, 301), (401, 494, 301), (489, 444, 337), (498, 499, 301), (487, 488, 338), (483, 446, 344), (499, 422, 301), (498, 471, 500), (501, 498, 500), (499, 498, 501), (502, 499, 501), (471, 470, 503), (500, 471, 503), (470, 457, 504), (503, 470, 504), (457, 456, 505), (504, 457, 505), (456, 495, 506), (505, 456, 506), (495, 494, 507), (506, 495, 507), (494, 401, 508), (507, 494, 508), (401, 400, 509), (508, 401, 509), (400, 497, 510), (509, 400, 510), (497, 403, 511), (510, 497, 511), (403, 402, 512), (511, 403, 512), (496, 513, 402), (402, 513, 512), (405, 514, 496), (496, 514, 513), (404, 515, 405), (405, 515, 514), (407, 516, 404), (404, 516, 515), (406, 517, 407), (407, 517, 516), (408, 518, 406), (406, 518, 517), (410, 519, 408), (408, 519, 518), (409, 520, 410), (410, 520, 519), (411, 521, 409), (409, 521, 520), (413, 522, 411), (411, 522, 521), (412, 523, 413), (413, 523, 522), (414, 524, 412), (412, 524, 523), (415, 525, 414), (414, 525, 524), (493, 526, 415), (415, 526, 525), (492, 527, 493), (493, 527, 526), (491, 528, 492), (492, 528, 527), (490, 529, 491), (491, 529, 528), (445, 530, 490), (490, 530, 529), (444, 531, 445), (445, 531, 530), (489, 532, 444), (444, 532, 531), (488, 533, 489), (489, 533, 532), (487, 534, 488), (488, 534, 533), (486, 535, 487), (487, 535, 534), (485, 536, 486), (486, 536, 535), (484, 537, 485), (485, 537, 536), (447, 538, 484), (484, 538, 537), (446, 539, 447), (447, 539, 538), (483, 540, 446), (446, 540, 539), (424, 541, 483), (483, 541, 540), (417, 542, 424), (424, 542, 541), (416, 543, 417), (417, 543, 542), (418, 544, 416), (416, 544, 543), (419, 545, 418), (418, 545, 544), (420, 546, 419), (419, 546, 545), (421, 547, 420), (420, 547, 546), (448, 548, 421), (421, 548, 547), (482, 549, 448), (448, 549, 548), (481, 550, 482), (482, 550, 549), (481, 426, 550), (550, 426, 551), (426, 425, 551), (551, 425, 552), (425, 427, 552), (552, 427, 553), (427, 428, 553), (553, 428, 554), (428, 450, 554), (554, 450, 555), (450, 430, 555), (555, 430, 556), (430, 429, 556), (556, 429, 557), (429, 479, 557), (557, 479, 558), (479, 478, 558), (558, 478, 559), (478, 480, 559), (559, 480, 560), (480, 477, 560), (560, 477, 561), (477, 476, 561), (561, 476, 562), (562, 476, 451), (563, 562, 451), (563, 451, 432), (564, 563, 432), (564, 432, 431), (565, 564, 431), (565, 431, 474), (566, 565, 474), (566, 474, 473), (567, 566, 473), (567, 473, 472), (568, 567, 472), (568, 472, 452), (569, 568, 452), (569, 452, 434), (570, 569, 434), (570, 434, 433), (571, 570, 433), (571, 433, 468), (572, 571, 468), (572, 468, 467), (573, 572, 467), (573, 467, 453), (574, 573, 453), (574, 453, 436), (575, 574, 436), (575, 436, 435), (576, 575, 435), (576, 435, 466), (577, 576, 466), (577, 466, 438), (578, 577, 438), (578, 438, 437), (579, 578, 437), (579, 437, 460), (580, 579, 460), (580, 460, 442), (581, 580, 442), (581, 442, 441), (582, 581, 441), (582, 441, 465), (583, 582, 465), (583, 465, 464), (584, 583, 464), (584, 464, 443), (585, 584, 443), (585, 443, 440), (586, 585, 440), (586, 440, 439), (587, 586, 439), (587, 439, 463), (588, 587, 463), (588, 463, 462), (589, 588, 462), (589, 462, 459), (590, 589, 459), (590, 459, 458), (591, 590, 458), (591, 458, 461), (592, 591, 461), (592, 461, 455), (593, 592, 455), (593, 455, 454), (594, 593, 454), (594, 454, 469), (595, 594, 469), (595, 469, 475), (596, 595, 475), (596, 475, 449), (597, 596, 449), (597, 449, 423), (598, 597, 423), (598, 423, 422), (599, 598, 422), (599, 422, 499), (502, 599, 499), (502, 501, 600), (501, 601, 600), (501, 500, 601), (500, 602, 601), (500, 503, 602), (599, 502, 603), (502, 600, 603), (503, 604, 602), (503, 504, 604), (504, 605, 604), (504, 505, 605), (505, 606, 605), (505, 506, 606), (506, 607, 606), (506, 507, 607), (507, 608, 607), (507, 508, 608), (508, 609, 608), (508, 509, 609), (509, 610, 609), (509, 510, 610), (510, 611, 610), (510, 511, 611), (511, 612, 611), (511, 512, 612), (513, 613, 512), (512, 613, 612), (513, 614, 613), (513, 514, 614), (514, 615, 614), (514, 515, 615), (515, 616, 615), (515, 516, 616), (516, 617, 616), (516, 517, 617), (517, 618, 617), (517, 518, 618), (518, 619, 618), (518, 519, 619), (519, 620, 619), (519, 520, 620), (520, 621, 620), (520, 521, 621), (521, 622, 621), (521, 522, 622), (522, 623, 622), (522, 523, 623), (523, 624, 623), (523, 524, 624), (524, 625, 624), (525, 625, 524), (525, 626, 625), (526, 626, 525), (627, 626, 526), (527, 627, 526), (628, 627, 527), (528, 628, 527), (629, 628, 528), (529, 629, 528), (630, 629, 529), (530, 630, 529), (631, 630, 530), (531, 631, 530), (632, 631, 531), (532, 632, 531), (633, 632, 532), (533, 633, 532), (634, 633, 533), (534, 634, 533), (635, 634, 534), (535, 635, 534), (636, 635, 535), (536, 636, 535), (637, 636, 536), (537, 637, 536), (638, 637, 538), (538, 637, 537), (639, 638, 538), (539, 639, 538), (640, 639, 539), (540, 640, 539), (641, 640, 540), (541, 641, 540), (642, 641, 541), (542, 642, 541), (643, 642, 542), (543, 643, 542), (644, 643, 543), (544, 644, 543), (645, 644, 544), (545, 645, 544), (646, 645, 545), (546, 646, 545), (647, 646, 546), (547, 647, 546), (648, 647, 547), (548, 648, 547), (649, 648, 548), (549, 649, 548), (650, 649, 549), (550, 650, 549), (651, 650, 550), (651, 550, 551), (652, 651, 551), (652, 551, 552), (653, 652, 552), (653, 552, 553), (654, 653, 553), (654, 553, 554), (655, 654, 554), (655, 554, 555), (656, 655, 555), (656, 555, 556), (657, 656, 556), (657, 556, 557), (658, 657, 557), (658, 557, 558), (659, 658, 558), (659, 558, 559), (660, 659, 559), (660, 559, 560), (661, 660, 560), (661, 560, 561), (662, 661, 561), (662, 561, 562), (663, 662, 562), (563, 663, 562), (664, 663, 563), (664, 563, 564), (665, 664, 564), (665, 564, 565), (666, 665, 565), (666, 565, 566), (667, 666, 566), (667, 566, 567), (668, 667, 567), (668, 567, 568), (669, 668, 568), (669, 568, 569), (670, 669, 569), (670, 569, 570), (671, 670, 570), (671, 570, 571), (672, 671, 571), (672, 571, 572), (673, 672, 572), (673, 572, 573), (674, 673, 573), (674, 573, 574), (674, 574, 675), (675, 574, 575), (675, 575, 676), (575, 576, 676), (676, 576, 677), (576, 577, 677), (677, 577, 678), (577, 578, 678), (678, 578, 679), (578, 579, 679), (679, 579, 680), (579, 580, 680), (680, 580, 681), (580, 581, 681), (681, 581, 682), (581, 582, 682), (682, 582, 683), (582, 583, 683), (683, 583, 684), (583, 584, 684), (684, 584, 685), (584, 585, 685), (685, 585, 686), (585, 586, 686), (686, 586, 687), (586, 587, 687), (687, 587, 588), (688, 687, 588), (688, 588, 689), (588, 589, 689), (689, 589, 690), (589, 590, 690), (690, 590, 691), (590, 591, 691), (691, 591, 692), (591, 592, 692), (692, 592, 693), (592, 593, 693), (693, 593, 694), (593, 594, 694), (694, 594, 695), (594, 595, 695), (695, 595, 696), (595, 596, 696), (696, 596, 697), (596, 597, 697), (697, 597, 698), (597, 598, 698), (698, 598, 699), (598, 599, 699), (699, 599, 603), (603, 600, 700), (701, 603, 700), (600, 601, 702), (700, 600, 702), (601, 602, 703), (702, 601, 703), (602, 604, 704), (703, 602, 704), (705, 699, 603), (701, 705, 603), (604, 605, 706), (704, 604, 706), (605, 606, 707), (706, 605, 707), (606, 607, 708), (707, 606, 708), (607, 608, 709), (708, 607, 709), (608, 609, 710), (709, 608, 710), (609, 610, 711), (710, 609, 711), (610, 611, 712), (711, 610, 712), (611, 612, 713), (712, 611, 713), (613, 714, 612), (612, 714, 713), (614, 715, 613), (613, 715, 714), (615, 716, 614), (614, 716, 715), (616, 717, 615), (615, 717, 716), (617, 718, 616), (616, 718, 717), (618, 719, 617), (617, 719, 718), (619, 720, 618), (618, 720, 719), (620, 721, 619), (619, 721, 720), (621, 722, 620), (620, 722, 721), (622, 723, 621), (621, 723, 722), (623, 724, 622), (622, 724, 723), (624, 725, 623), (623, 725, 724), (625, 726, 624), (624, 726, 725), (626, 727, 625), (625, 727, 726), (627, 728, 626), (626, 728, 727), (628, 729, 627), (627, 729, 728), (629, 730, 628), (628, 730, 729), (630, 731, 629), (629, 731, 730), (631, 732, 630), (630, 732, 731), (632, 733, 631), (631, 733, 732), (633, 734, 632), (632, 734, 733), (634, 735, 633), (633, 735, 734), (635, 736, 634), (634, 736, 735), (636, 737, 635), (635, 737, 736), (637, 738, 636), (636, 738, 737), (638, 739, 637), (637, 739, 738), (639, 740, 638), (638, 740, 739), (640, 741, 639), (639, 741, 740), (641, 742, 640), (640, 742, 741), (642, 743, 641), (641, 743, 742), (643, 744, 642), (642, 744, 743), (644, 745, 643), (643, 745, 744), (645, 746, 644), (644, 746, 745), (646, 747, 645), (645, 747, 746), (647, 748, 646), (646, 748, 747), (648, 749, 647), (647, 749, 748), (649, 750, 648), (648, 750, 749), (650, 751, 649), (649, 751, 750), (650, 651, 751), (751, 651, 752), (651, 652, 752), (752, 652, 753), (652, 653, 753), (753, 653, 754), (653, 654, 754), (754, 654, 755), (654, 655, 755), (755, 655, 756), (655, 656, 756), (756, 656, 757), (656, 657, 757), (757, 657, 758), (657, 658, 758), (758, 658, 759), (658, 659, 759), (759, 659, 760), (659, 660, 760), (760, 660, 761), (660, 661, 761), (761, 661, 762), (661, 662, 762), (762, 662, 763), (763, 662, 663), (764, 763, 663), (764, 663, 664), (765, 764, 664), (765, 664, 665), (766, 765, 665), (766, 665, 666), (767, 766, 666), (767, 666, 667), (768, 767, 667), (768, 667, 668), (769, 768, 668), (769, 668, 669), (770, 769, 669), (770, 669, 670), (771, 770, 670), (771, 670, 671), (772, 771, 671), (772, 671, 672), (773, 772, 672), (773, 672, 673), (774, 773, 673), (774, 673, 674), (775, 774, 674), (775, 674, 675), (776, 775, 675), (776, 675, 676), (777, 776, 676), (777, 676, 677), (778, 777, 677), (778, 677, 678), (779, 778, 678), (779, 678, 679), (780, 779, 679), (780, 679, 680), (781, 780, 680), (781, 680, 681), (782, 781, 681), (782, 681, 682), (783, 782, 682), (783, 682, 683), (784, 783, 683), (784, 683, 684), (785, 784, 684), (785, 684, 685), (786, 785, 685), (786, 685, 686), (787, 786, 686), (787, 686, 687), (788, 787, 687), (788, 687, 688), (789, 788, 688), (789, 688, 689), (790, 789, 689), (790, 689, 690), (791, 790, 690), (791, 690, 691), (792, 791, 691), (792, 691, 692), (793, 792, 692), (793, 692, 693), (794, 793, 693), (794, 693, 694), (795, 794, 694), (795, 694, 695), (796, 795, 695), (796, 695, 696), (797, 796, 696), (797, 696, 697), (798, 797, 697), (798, 697, 698), (799, 798, 698), (799, 698, 699), (705, 799, 699), (700, 702, 703), (706, 700, 704), (704, 700, 703), (707, 700, 706), (708, 700, 707), (709, 700, 708), (710, 700, 709), (711, 700, 710), (712, 700, 711), (713, 700, 712), (714, 700, 713), (715, 700, 714), (716, 700, 715), (717, 700, 716), (718, 700, 717), (719, 700, 718), (720, 700, 719), (721, 700, 720), (722, 700, 721), (723, 700, 722), (724, 700, 723), (725, 700, 724), (726, 700, 725), (727, 700, 726), (728, 700, 727), (729, 700, 728), (730, 700, 729), (731, 700, 730), (732, 700, 731), (733, 700, 732), (734, 700, 733), (735, 700, 734), (736, 700, 735), (737, 700, 736), (738, 700, 737), (739, 700, 738), (740, 700, 739), (741, 700, 740), (742, 700, 741), (743, 700, 742), (744, 700, 743), (745, 700, 744), (746, 700, 745), (747, 700, 746), (748, 700, 747), (749, 700, 748), (750, 700, 749), (751, 700, 750), (752, 700, 751), (753, 700, 752), (754, 700, 753), (755, 700, 754), (756, 700, 755), (757, 700, 756), (758, 700, 757), (759, 700, 758), (760, 700, 759), (761, 700, 760), (762, 700, 761), (763, 700, 762), (764, 700, 763), (765, 700, 764), (766, 700, 765), (767, 700, 766), (768, 700, 767), (769, 700, 768), (770, 700, 769), (771, 700, 770), (772, 700, 771), (773, 700, 772), (774, 700, 773), (775, 700, 774), (776, 700, 775), (777, 700, 776), (778, 700, 777), (779, 700, 778), (780, 700, 779), (781, 700, 780), (782, 700, 781), (783, 700, 782), (784, 700, 783), (785, 700, 784), (786, 700, 785), (787, 700, 786), (788, 700, 787), (789, 700, 788), (790, 700, 789), (791, 700, 790), (792, 700, 791), (793, 700, 792), (794, 700, 793), (795, 700, 794), (796, 700, 795), (797, 700, 796), (798, 700, 797), (799, 700, 798), (705, 700, 799), (701, 700, 705)])
me_bottle.materials.append(mat_material_001)
me_bottle.use_remesh_preserve_volume = False
me_bottle.use_remesh_preserve_attributes = False
me_bottle.use_mirror_vertex_groups = False
me_bottle.update()

# ---- objects
ob_bottle = bpy.data.objects.new('Bottle', me_bottle)
ob_lamp = bpy.data.objects.new('Lamp', light_lamp)
ob_camera = bpy.data.objects.new('Camera', cam_camera)

# ---- transforms, parenting, visibility, modifiers, constraints
ob_bottle.location = (0.0, 0.0, 0.0)
ob_bottle.lineart.crease_threshold = 0.0
ob_lamp.location = (4.076, 1.005, 5.904)
ob_lamp.rotation_euler = (0.6503, 0.05522, 1.866)
ob_lamp.lock_rotations_4d = False
ob_lamp.empty_display_type = 'ARROWS'
ob_lamp.color = (0.0, 0.0, 0.0, 0.0)
ob_lamp.lineart.crease_threshold = 0.0
ob_camera.location = (7.481, -6.508, 5.344)
ob_camera.rotation_euler = (1.109, 0.01082, 0.8149)
ob_camera.lock_rotations_4d = False
ob_camera.empty_display_type = 'ARROWS'
ob_camera.color = (0.0, 0.0, 0.0, 0.0)
ob_camera.display_type = 'WIRE'
ob_camera.lineart.crease_threshold = 0.0

# ---- collection membership
col_collection_1.objects.link(ob_bottle)
col_collection_1.objects.link(ob_lamp)
col_collection_1.objects.link(ob_camera)

# ---- scene / render settings (as saved in the file)
scene.camera = ob_camera
scene.frame_start = 1; scene.frame_end = 250; scene.frame_set(1)
scene.render.engine = 'BLENDER_EEVEE_NEXT'
scene.render.image_settings.color_mode = 'RGB'
scene.render.image_settings.compression = 90
scene.render.resolution_percentage = 50
scene.render.dither_intensity = 0.0
scene.render.bake_margin = 2
scene.render.bake_bias = 0.0
scene.cycles.use_denoising = False
scene.cycles.samples = 10
scene.cycles.sampling_pattern = 'TABULATED_SOBOL'
scene.cycles.light_sampling_threshold = 0.0
scene.cycles.use_adaptive_sampling = False
scene.cycles.use_light_tree = False
scene.cycles.blur_glossy = 0.0
scene.cycles.volume_bounces = 1
scene.cycles.pixel_filter_type = 'GAUSSIAN'
scene.cycles.sample_clamp_indirect = 0.0
scene.view_settings.view_transform = 'Standard'
bpy.context.view_layer.update()
